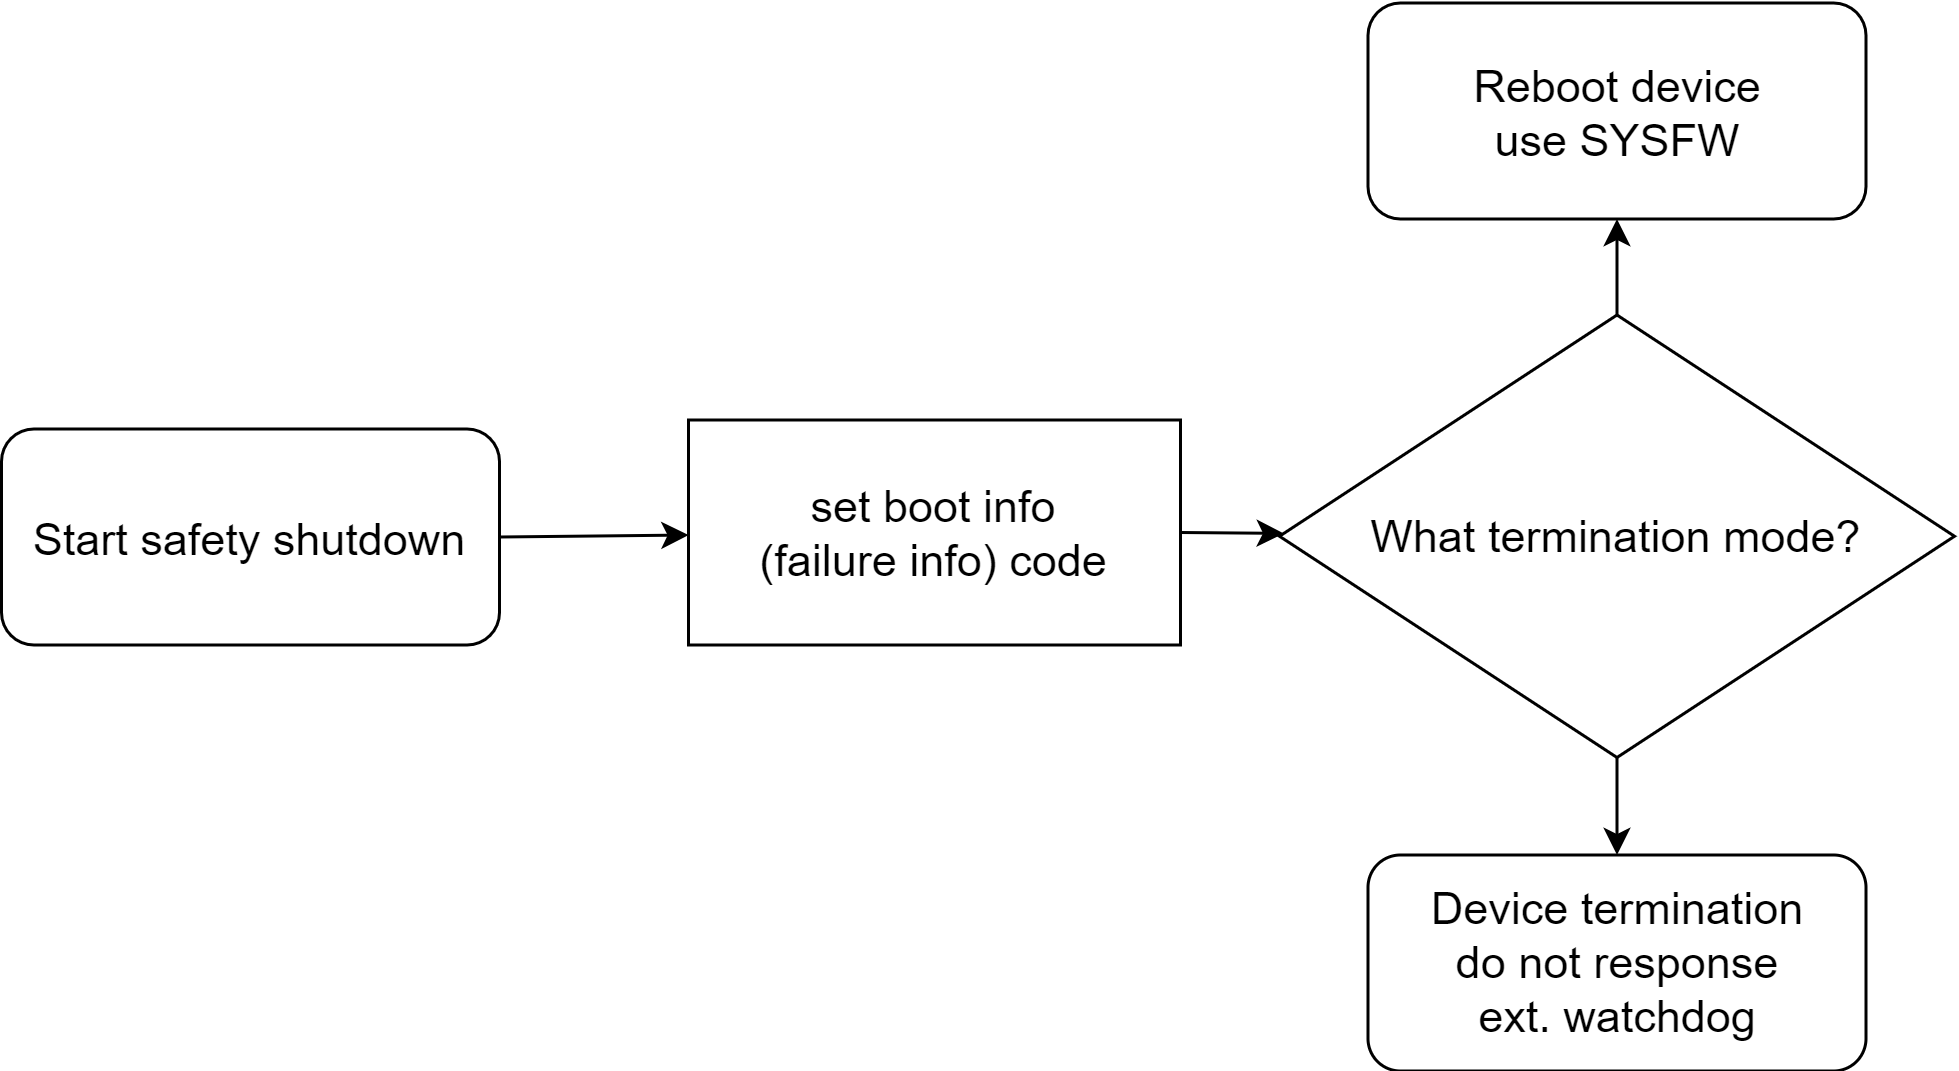

The diagram above was exported from draw.io. Its source (the exported page's mxGraphModel, read from the mxfile embedded in the PNG):
<mxGraphModel dx="2175" dy="2285" grid="0" gridSize="10" guides="1" tooltips="1" connect="1" arrows="1" fold="1" page="0" pageScale="1" pageWidth="1600" pageHeight="1200" math="0" shadow="0">
  <root>
    <mxCell id="0" />
    <mxCell id="1" parent="0" />
    <mxCell id="345" style="edgeStyle=none;html=1;exitX=1;exitY=0.5;exitDx=0;exitDy=0;fontSize=15;" edge="1" parent="1" source="316" target="340">
      <mxGeometry relative="1" as="geometry" />
    </mxCell>
    <mxCell id="316" value="Start safety shutdown" style="rounded=1;whiteSpace=wrap;html=1;fontSize=15;" parent="1" vertex="1">
      <mxGeometry x="-486" y="-918.5" width="166" height="72" as="geometry" />
    </mxCell>
    <mxCell id="349" style="edgeStyle=none;html=1;exitX=1;exitY=0.5;exitDx=0;exitDy=0;fontSize=15;" edge="1" parent="1" source="340" target="348">
      <mxGeometry relative="1" as="geometry" />
    </mxCell>
    <mxCell id="340" value="set boot info&lt;br&gt;(failure info) code" style="rounded=0;whiteSpace=wrap;html=1;fontSize=15;" vertex="1" parent="1">
      <mxGeometry x="-257" y="-921.5" width="164" height="75" as="geometry" />
    </mxCell>
    <mxCell id="342" value="Device termination&lt;div&gt;do not response&lt;br&gt;ext. watchdog&lt;/div&gt;" style="rounded=1;whiteSpace=wrap;html=1;fontSize=15;" vertex="1" parent="1">
      <mxGeometry x="-30.5" y="-776.5" width="166" height="72" as="geometry" />
    </mxCell>
    <mxCell id="343" value="Reboot device&lt;div&gt;use SYSFW&lt;/div&gt;" style="rounded=1;whiteSpace=wrap;html=1;fontSize=15;" vertex="1" parent="1">
      <mxGeometry x="-30.5" y="-1060.5" width="166" height="72" as="geometry" />
    </mxCell>
    <mxCell id="351" style="edgeStyle=none;html=1;exitX=0.5;exitY=1;exitDx=0;exitDy=0;fontSize=15;" edge="1" parent="1" source="348" target="342">
      <mxGeometry relative="1" as="geometry" />
    </mxCell>
    <mxCell id="352" style="edgeStyle=none;html=1;exitX=0.5;exitY=0;exitDx=0;exitDy=0;fontSize=15;" edge="1" parent="1" source="348" target="343">
      <mxGeometry relative="1" as="geometry" />
    </mxCell>
    <mxCell id="348" value="&lt;font&gt;What termination mode?&lt;/font&gt;" style="rhombus;whiteSpace=wrap;html=1;fontSize=15;" vertex="1" parent="1">
      <mxGeometry x="-60" y="-956.5" width="225" height="147.5" as="geometry" />
    </mxCell>
  </root>
</mxGraphModel>